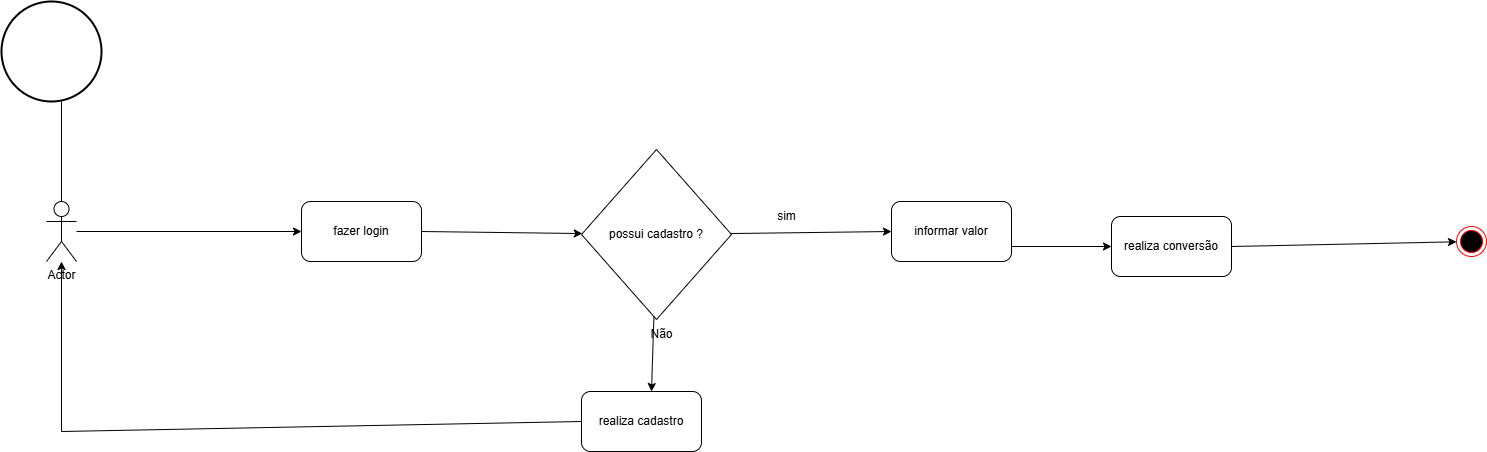

The diagram above was exported from draw.io. Its source (the exported page's mxGraphModel, read from the mxfile embedded in the PNG):
<mxGraphModel dx="1314" dy="718" grid="1" gridSize="10" guides="1" tooltips="1" connect="1" arrows="1" fold="1" page="1" pageScale="1" pageWidth="827" pageHeight="1169" math="0" shadow="0">
  <root>
    <mxCell id="0" />
    <mxCell id="1" parent="0" />
    <mxCell id="dLBtwHvOsMtgmD6ptNN0-43" value="" style="strokeWidth=2;html=1;shape=mxgraph.flowchart.start_2;whiteSpace=wrap;" vertex="1" parent="1">
      <mxGeometry x="10" y="370" width="100" height="100" as="geometry" />
    </mxCell>
    <mxCell id="dLBtwHvOsMtgmD6ptNN0-45" value="" style="endArrow=none;html=1;rounded=0;exitX=0.6;exitY=1;exitDx=0;exitDy=0;exitPerimeter=0;" edge="1" parent="1" source="dLBtwHvOsMtgmD6ptNN0-43" target="dLBtwHvOsMtgmD6ptNN0-46">
      <mxGeometry width="50" height="50" relative="1" as="geometry">
        <mxPoint x="580" y="670" as="sourcePoint" />
        <mxPoint x="70" y="600" as="targetPoint" />
      </mxGeometry>
    </mxCell>
    <mxCell id="dLBtwHvOsMtgmD6ptNN0-46" value="Actor" style="shape=umlActor;verticalLabelPosition=bottom;verticalAlign=top;html=1;outlineConnect=0;" vertex="1" parent="1">
      <mxGeometry x="55" y="570" width="30" height="60" as="geometry" />
    </mxCell>
    <mxCell id="dLBtwHvOsMtgmD6ptNN0-47" value="" style="endArrow=classic;html=1;rounded=0;" edge="1" parent="1" source="dLBtwHvOsMtgmD6ptNN0-46">
      <mxGeometry width="50" height="50" relative="1" as="geometry">
        <mxPoint x="580" y="670" as="sourcePoint" />
        <mxPoint x="310" y="600" as="targetPoint" />
      </mxGeometry>
    </mxCell>
    <mxCell id="dLBtwHvOsMtgmD6ptNN0-50" value="fazer login" style="rounded=1;whiteSpace=wrap;html=1;" vertex="1" parent="1">
      <mxGeometry x="310" y="570" width="120" height="60" as="geometry" />
    </mxCell>
    <mxCell id="dLBtwHvOsMtgmD6ptNN0-51" value="possui cadastro ?" style="rhombus;whiteSpace=wrap;html=1;" vertex="1" parent="1">
      <mxGeometry x="590" y="518" width="150" height="170" as="geometry" />
    </mxCell>
    <mxCell id="dLBtwHvOsMtgmD6ptNN0-53" value="" style="endArrow=classic;html=1;rounded=0;exitX=1;exitY=0.5;exitDx=0;exitDy=0;" edge="1" parent="1" source="dLBtwHvOsMtgmD6ptNN0-50" target="dLBtwHvOsMtgmD6ptNN0-51">
      <mxGeometry width="50" height="50" relative="1" as="geometry">
        <mxPoint x="580" y="670" as="sourcePoint" />
        <mxPoint x="630" y="620" as="targetPoint" />
      </mxGeometry>
    </mxCell>
    <mxCell id="dLBtwHvOsMtgmD6ptNN0-54" value="" style="endArrow=classic;html=1;rounded=0;" edge="1" parent="1" source="dLBtwHvOsMtgmD6ptNN0-51">
      <mxGeometry width="50" height="50" relative="1" as="geometry">
        <mxPoint x="580" y="670" as="sourcePoint" />
        <mxPoint x="660" y="760" as="targetPoint" />
      </mxGeometry>
    </mxCell>
    <mxCell id="dLBtwHvOsMtgmD6ptNN0-55" value="realiza cadastro" style="rounded=1;whiteSpace=wrap;html=1;" vertex="1" parent="1">
      <mxGeometry x="590" y="760" width="120" height="60" as="geometry" />
    </mxCell>
    <mxCell id="dLBtwHvOsMtgmD6ptNN0-57" value="Não" style="text;html=1;align=center;verticalAlign=middle;resizable=0;points=[];autosize=1;strokeColor=none;fillColor=none;" vertex="1" parent="1">
      <mxGeometry x="645" y="688" width="50" height="30" as="geometry" />
    </mxCell>
    <mxCell id="dLBtwHvOsMtgmD6ptNN0-58" value="" style="endArrow=classic;html=1;rounded=0;exitX=0;exitY=0.5;exitDx=0;exitDy=0;" edge="1" parent="1" source="dLBtwHvOsMtgmD6ptNN0-55" target="dLBtwHvOsMtgmD6ptNN0-46">
      <mxGeometry width="50" height="50" relative="1" as="geometry">
        <mxPoint x="580" y="670" as="sourcePoint" />
        <mxPoint x="70" y="800" as="targetPoint" />
        <Array as="points">
          <mxPoint x="70" y="800" />
        </Array>
      </mxGeometry>
    </mxCell>
    <mxCell id="dLBtwHvOsMtgmD6ptNN0-59" value="informar valor" style="rounded=1;whiteSpace=wrap;html=1;" vertex="1" parent="1">
      <mxGeometry x="900" y="570" width="120" height="60" as="geometry" />
    </mxCell>
    <mxCell id="dLBtwHvOsMtgmD6ptNN0-60" value="" style="endArrow=classic;html=1;rounded=0;entryX=0;entryY=0.5;entryDx=0;entryDy=0;" edge="1" parent="1" source="dLBtwHvOsMtgmD6ptNN0-51" target="dLBtwHvOsMtgmD6ptNN0-59">
      <mxGeometry width="50" height="50" relative="1" as="geometry">
        <mxPoint x="580" y="670" as="sourcePoint" />
        <mxPoint x="630" y="620" as="targetPoint" />
      </mxGeometry>
    </mxCell>
    <mxCell id="dLBtwHvOsMtgmD6ptNN0-61" value="sim" style="text;html=1;align=center;verticalAlign=middle;resizable=0;points=[];autosize=1;strokeColor=none;fillColor=none;" vertex="1" parent="1">
      <mxGeometry x="775" y="570" width="40" height="30" as="geometry" />
    </mxCell>
    <mxCell id="dLBtwHvOsMtgmD6ptNN0-62" value="" style="endArrow=classic;html=1;rounded=0;exitX=1;exitY=0.75;exitDx=0;exitDy=0;" edge="1" parent="1" source="dLBtwHvOsMtgmD6ptNN0-59" target="dLBtwHvOsMtgmD6ptNN0-63">
      <mxGeometry width="50" height="50" relative="1" as="geometry">
        <mxPoint x="580" y="670" as="sourcePoint" />
        <mxPoint x="1180" y="615" as="targetPoint" />
      </mxGeometry>
    </mxCell>
    <mxCell id="dLBtwHvOsMtgmD6ptNN0-63" value="realiza conversão" style="rounded=1;whiteSpace=wrap;html=1;" vertex="1" parent="1">
      <mxGeometry x="1120" y="585" width="120" height="60" as="geometry" />
    </mxCell>
    <mxCell id="dLBtwHvOsMtgmD6ptNN0-64" value="" style="endArrow=classic;html=1;rounded=0;exitX=1;exitY=0.5;exitDx=0;exitDy=0;" edge="1" parent="1" source="dLBtwHvOsMtgmD6ptNN0-63" target="dLBtwHvOsMtgmD6ptNN0-65">
      <mxGeometry width="50" height="50" relative="1" as="geometry">
        <mxPoint x="580" y="670" as="sourcePoint" />
        <mxPoint x="1480" y="610" as="targetPoint" />
      </mxGeometry>
    </mxCell>
    <mxCell id="dLBtwHvOsMtgmD6ptNN0-65" value="" style="ellipse;html=1;shape=endState;fillColor=#000000;strokeColor=#ff0000;" vertex="1" parent="1">
      <mxGeometry x="1465" y="595" width="30" height="30" as="geometry" />
    </mxCell>
  </root>
</mxGraphModel>